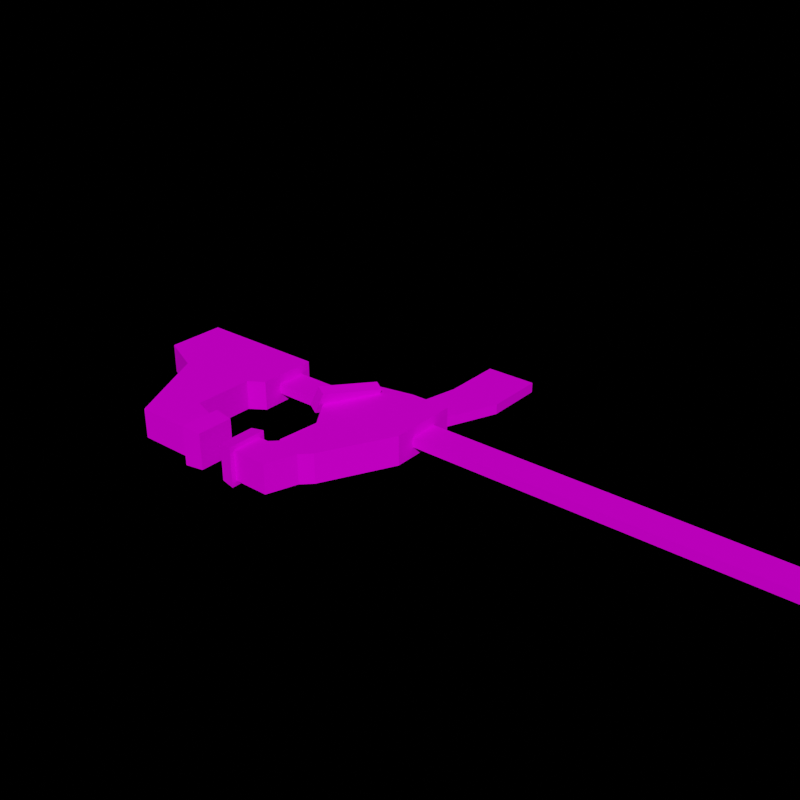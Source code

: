# Source: clamp.blend  (saved by Blender 3.2.14; exported with 4.5.12 LTS)
import bpy
from mathutils import Matrix  # noqa: F401  (used for matrix-valued properties, if any)

bpy.ops.wm.read_factory_settings(use_empty=True)
scene = bpy.context.scene
scene.name = 'Scene'

# ---- collections
col_collection = bpy.data.collections.new('Collection'); scene.collection.children.link(col_collection)

# ---- images (referenced by path relative to the original .blend; pixels are not part of the script)
import os
ASSET_DIR = os.environ.get("B2B_ASSET_DIR", "")  # directory of the original .blend (textures are referenced by path, not embedded)
HERE = os.path.dirname(os.path.abspath(__file__))  # packed textures are extracted next to this script under _unpacked/

def load_image(name, relpath, width, height, colorspace="sRGB"):
    """Load a texture the original file referenced (path relative to the .blend, or extracted next to this script)."""
    p = next((c for c in (os.path.join(HERE, relpath), os.path.join(ASSET_DIR, relpath)) if relpath and os.path.exists(c)), "")
    if p:
        img = bpy.data.images.load(p, check_existing=True)
        img.name = name
    else:  # same state as the original file: an image datablock whose file is absent (Cycles renders it pink)
        img = bpy.data.images.new(name, width, height)
        img.source = "FILE"
        img.filepath = "//" + (relpath or name)
    img.colorspace_settings.name = colorspace
    return img
img_clamp_png = load_image('clamp.png', 'clamp.png', 1024, 1024, 'sRGB')

# ---- materials (node trees are filled in below, after node groups)
mat_material_0 = bpy.data.materials.new('Material_0')
mat_material_0.use_transparent_shadow = False

# ---- material node trees
mat_material_0.use_nodes = True; mat_material_0.node_tree.nodes.clear()
_N = mat_material_0.node_tree.nodes; _L = mat_material_0.node_tree.links
n0 = _N.new('ShaderNodeBsdfPrincipled'); n0.name = 'Principled BSDF'; n0.location = (0, 300)
n0.distribution = 'GGX'
n0.subsurface_method = 'RANDOM_WALK_SKIN'
n0.inputs[3].default_value = 1.45
n0.inputs[13].default_value = 0.0
n0.inputs[27].default_value = (0.0, 0.0, 0.0, 1.0)
n0.inputs[28].default_value = 1.0
n1 = _N.new('ShaderNodeOutputMaterial'); n1.name = 'Material Output'; n1.location = (300, 300)
n2 = _N.new('ShaderNodeTexImage'); n2.name = 'Image Texture'; n2.location = (-300, 300)
n2.label = 'Base Color'
n2.image = img_clamp_png
n2.interpolation = 'Closest'
_L.new(n0.outputs[0], n1.inputs[0])
_L.new(n2.outputs[0], n0.inputs[0])
n1.is_active_output = True

# ---- world
world_world = bpy.data.worlds.new('World'); scene.world = world_world
world_world.use_nodes = True; world_world.node_tree.nodes.clear()
_N = world_world.node_tree.nodes; _L = world_world.node_tree.links
n0 = _N.new('ShaderNodeOutputWorld'); n0.name = 'World Output'; n0.location = (300, 300)
n1 = _N.new('ShaderNodeBackground'); n1.name = 'Background'; n1.location = (10, 300)
n1.inputs[0].default_value = (0.05088, 0.05088, 0.05088, 1.0)
n1.inputs[1].default_value = 0.0
_L.new(n1.outputs[0], n0.inputs[0])
n0.is_active_output = True
world_world.color = (0.05088, 0.05088, 0.05088)
world_world.use_sun_shadow = False
world_world.sun_shadow_jitter_overblur = 0.0

# ---- meshes
me_cube = bpy.data.meshes.new('cube')
me_cube.from_pydata([(0.5, 0.1875, 0.0), (0.5, 0.1875, -0.0625), (0.5, 0.0, 0.0), (0.5, 0.0, -0.0625), (-2.438, 0.1875, 0.0), (-2.438, 0.1875, -0.0625), (-2.438, 0.0, 0.0), (-2.438, 0.0, -0.0625), (0.875, 0.0, -0.125), (0.5, 0.0, -0.125), (0.5, 1.0, -0.125), (0.6875, 1.0, -0.125), (0.875, 0.4375, -0.125), (1.062, 0.3125, -0.125), (1.062, 0.0, -0.125), (0.5, 1.0, 0.0625), (0.5, 0.0, 0.0625), (0.875, 0.0, 0.0625), (0.875, 0.4375, 0.0625), (0.6875, 1.0, 0.0625), (1.062, 0.0, 0.0625), (1.062, 0.3125, 0.0625), (0.5, -0.0625, -0.125), (0.875, -0.0625, -0.125), (0.875, -0.0625, 0.0625), (0.5, -0.0625, 0.0625), (1.062, -0.0625, -0.125), (1.062, -0.0625, 0.0625), (0.5625, 0.75, 0.0625), (0.5625, 0.75, -0.125), (0.7227, 0.8125, -0.125), (0.875, 0.3555, 0.0625), (1.062, 0.2539, 0.0625), (1.062, 0.2539, -0.125), (0.4375, 1.0, -0.125), (0.4375, 0.8125, 0.0625), (0.4375, 0.8125, -0.125), (0.4375, 1.0, 0.0625), (0.3542, 1.021, -0.1458), (0.3542, 1.021, 0.08333), (0.4375, 1.031, 0.09375), (0.4375, 1.031, -0.1562), (0.3542, 0.7917, -0.1458), (0.4375, 0.7812, -0.1562), (0.3542, 0.7917, 0.08333), (0.4375, 0.7812, 0.09375), (0.5, 0.3125, 0.0625), (0.5, 0.3125, -0.125), (0.8164, 0.3125, -0.125), (0.875, 0.1367, 0.0625), (1.062, 0.09766, 0.0625), (1.062, 0.09766, -0.125), (0.5625, 0.375, -0.125), (0.5625, 0.375, 0.0625), (0.875, 0.1641, 0.0625), (1.062, 0.1172, 0.0625), (1.062, 0.1172, -0.125), (0.8047, 0.375, -0.125)], [], [(21, 32, 33, 13), (6, 4, 5, 7), (4, 0, 1, 5), (3, 2, 6, 7), (2, 0, 4, 6), (5, 1, 3, 7), (15, 19, 11, 10), (24, 25, 22, 23), (19, 18, 12, 11), (18, 21, 13, 12), (18, 31, 32, 21), (27, 24, 23, 26), (12, 30, 11), (11, 30, 29, 10), (18, 19, 15), (22, 25, 16, 9), (26, 23, 8, 14), (23, 22, 9, 8), (24, 27, 20, 17), (25, 24, 17, 16), (15, 28, 31, 18), (20, 27, 26, 14), (38, 42, 44, 39), (46, 53, 52, 47), (47, 52, 57, 48), (49, 54, 53, 46), (50, 55, 54, 49), (51, 56, 55, 50), (36, 34, 10, 29), (35, 36, 29, 28), (37, 35, 28, 15), (34, 37, 15, 10), (12, 48, 30), (8, 12, 13, 14), (42, 38, 41, 43), (44, 42, 43, 45), (39, 44, 45, 40), (38, 39, 40, 41), (43, 41, 34, 36), (45, 43, 36, 35), (40, 45, 35, 37), (41, 40, 37, 34), (16, 46, 47, 9), (9, 47, 48, 8), (8, 48, 12), (17, 49, 46, 16), (20, 50, 49, 17), (14, 51, 50, 20), (29, 52, 53, 28), (28, 53, 54, 31), (31, 54, 55, 32), (32, 55, 56, 33), (30, 57, 52, 29)])
_uv = me_cube.uv_layers.new(name='e12a05e5-e8e0-a197-4b47-c021ec9c3a97-mesh-map-0')
_uv.uv.foreach_set('vector', [0.1016, 0.8984, 0.1016, 0.8911, 0.125, 0.8911, 0.125, 0.8984, 0.04688, 0.9766, 0.04688, 1.0, 0.03906, 1.0, 0.03906, 0.9766, 0.2031, 0.8906, 0.5703, 0.8906, 0.5703, 0.8984, 0.2031, 0.8984, 0.5703, 0.8828, 0.5703, 0.8906, 0.2031, 0.8906, 0.2031, 0.8828, 0.5, 0.8359, 0.5, 0.8594, 0.1328, 0.8594, 0.1328, 0.8359, 0.5, 0.8359, 0.1328, 0.8359, 0.1328, 0.8125, 0.5, 0.8125, 0.2812, 0.8594, 0.3047, 0.8594, 0.3047, 0.8828, 0.2812, 0.8828, 0.25, 0.8828, 0.2031, 0.8828, 0.2031, 0.8594, 0.25, 0.8594, 0.2578, 1.0, 0.2578, 0.9297, 0.2812, 0.9297, 0.2812, 1.0, 0.125, 0.9688, 0.125, 0.9375, 0.1484, 0.9375, 0.1484, 0.9688, 0.05469, 0.9297, 0.05469, 0.9194, 0.07812, 0.9067, 0.07812, 0.9141, 0.2734, 0.8828, 0.25, 0.8828, 0.25, 0.8594, 0.2734, 0.8594, 0.07812, 0.8672, 0.09717, 0.9141, 0.1016, 0.9375, 0.1016, 0.9375, 0.09717, 0.9141, 0.1172, 0.9062, 0.125, 0.9375, 0.05469, 0.9297, 0.03125, 1.0, 0.007813, 1.0, 0.2656, 0.7656, 0.2891, 0.7656, 0.2891, 0.7734, 0.2656, 0.7734, 0.05469, 0.8047, 0.07812, 0.8047, 0.07812, 0.8125, 0.05469, 0.8125, 0.07812, 0.8047, 0.125, 0.8047, 0.125, 0.8125, 0.07812, 0.8125, 0.05469, 0.8672, 0.07812, 0.8672, 0.07812, 0.875, 0.05469, 0.875, 0.007813, 0.8672, 0.05469, 0.8672, 0.05469, 0.875, 0.007813, 0.875, 0.007813, 1.0, 0.01562, 0.9688, 0.05469, 0.9194, 0.05469, 0.9297, 0.1016, 0.8594, 0.1016, 0.8516, 0.125, 0.8516, 0.125, 0.8594, 0.2578, 0.9297, 0.2578, 0.8984, 0.2891, 0.8984, 0.2891, 0.9297, 0.3125, 0.9219, 0.3125, 0.9297, 0.2891, 0.9297, 0.2891, 0.9219, 0.04688, 0.7188, 0.03906, 0.7266, 0.008789, 0.7266, 0.007324, 0.7188, 0.05469, 0.8921, 0.05469, 0.8955, 0.01562, 0.9219, 0.007813, 0.9141, 0.07812, 0.8872, 0.07812, 0.8896, 0.05469, 0.8955, 0.05469, 0.8921, 0.125, 0.8716, 0.125, 0.874, 0.1016, 0.874, 0.1016, 0.8716, 0.1328, 0.9141, 0.1328, 0.9375, 0.125, 0.9375, 0.1172, 0.9062, 0.1172, 0.8047, 0.09375, 0.8047, 0.09375, 0.7891, 0.1172, 0.7891, 0.0, 1.0, 0.0, 0.9766, 0.01562, 0.9688, 0.007813, 1.0, 0.2734, 0.8828, 0.2734, 0.8594, 0.2812, 0.8594, 0.2812, 0.8828, 0.07812, 0.8672, 0.08545, 0.8516, 0.09717, 0.9141, 0.07812, 0.8125, 0.07812, 0.8672, 0.05469, 0.8516, 0.05469, 0.8125, 0.05469, 0.8372, 0.05469, 0.8659, 0.04688, 0.8672, 0.04688, 0.8359, 0.3112, 0.9844, 0.2826, 0.9844, 0.2812, 0.9766, 0.3125, 0.9766, 0.04688, 0.8346, 0.04688, 0.806, 0.05469, 0.8047, 0.05469, 0.8359, 0.2826, 0.9688, 0.3112, 0.9688, 0.3125, 0.9766, 0.2812, 0.9766, 0.08594, 0.8906, 0.08594, 0.9219, 0.07812, 0.918, 0.07812, 0.8945, 0.09375, 0.9375, 0.125, 0.9375, 0.1211, 0.9453, 0.09766, 0.9453, 0.125, 1.0, 0.125, 0.9688, 0.1328, 0.9727, 0.1328, 0.9961, 0.3125, 0.9922, 0.2812, 0.9922, 0.2852, 0.9844, 0.3086, 0.9844, 0.2891, 0.7734, 0.2891, 0.8125, 0.2656, 0.8125, 0.2656, 0.7734, 0.125, 0.8125, 0.125, 0.8516, 0.08545, 0.8516, 0.07812, 0.8125, 0.07812, 0.8125, 0.08545, 0.8516, 0.07812, 0.8672, 0.05469, 0.875, 0.05469, 0.8921, 0.007813, 0.9141, 0.007813, 0.875, 0.07812, 0.875, 0.07812, 0.8872, 0.05469, 0.8921, 0.05469, 0.875, 0.125, 0.8594, 0.125, 0.8716, 0.1016, 0.8716, 0.1016, 0.8594, 0.2656, 0.7656, 0.2656, 0.7188, 0.2891, 0.7188, 0.2891, 0.7656, 0.01562, 0.9688, 0.01562, 0.9219, 0.05469, 0.8955, 0.05469, 0.9194, 0.05469, 0.9194, 0.05469, 0.8955, 0.07812, 0.8896, 0.07812, 0.9067, 0.1016, 0.8911, 0.1016, 0.874, 0.125, 0.874, 0.125, 0.8911, 0.01904, 0.7812, 0.008789, 0.7266, 0.03906, 0.7266, 0.03906, 0.7734])
me_cube.materials.append(mat_material_0)
me_cube.update()
me_cube_001 = bpy.data.meshes.new('cube.001')
me_cube_001.from_pydata([(0.2695, 0.3125, 0.0625), (0.2695, 0.3125, -0.125), (0.2695, -0.0625, 0.0625), (0.2695, -0.0625, -0.125), (-0.293, 0.3125, 0.0625), (-0.293, 0.3125, -0.125), (-0.293, -0.125, 0.0625), (-0.293, -0.125, -0.125), (-0.04297, 0.3125, -0.125), (-0.04297, -0.125, -0.125), (-0.04297, -0.125, 0.0625), (-0.04297, 0.3125, 0.0625), (0.1445, 0.5, -0.125), (-0.04297, 0.5, -0.125), (0.1445, 0.5, 0.0625), (-0.07422, 0.75, 0.0625), (-0.07422, 0.75, -0.125), (0.1445, 0.75, -0.125), (0.1445, 0.75, 0.0625), (0.207, 1.0, -0.125), (0.05078, 1.0, 0.0625), (0.05078, 1.0, -0.125), (0.207, 1.0, 0.0625), (0.207, 0.8125, -0.125), (-0.01172, 0.8125, -0.125), (-0.01172, 0.8125, 0.0625), (0.207, 0.8125, 0.0625), (0.2695, 1.0, 0.0625), (0.2695, 0.8125, 0.0625), (0.2695, 0.8125, -0.125), (0.2695, 1.0, -0.125), (0.3529, 1.021, -0.1458), (0.3529, 0.7917, -0.1458), (0.2695, 0.7812, -0.1562), (0.2695, 1.031, -0.1562), (0.3529, 1.021, 0.08333), (0.2695, 1.031, 0.09375), (0.3529, 0.7917, 0.08333), (0.2695, 0.7812, 0.09375), (-0.04297, -0.125, 0.0), (-0.293, -0.125, 0.0), (-0.04297, -0.125, -0.0625), (-0.293, -0.125, -0.0625), (-0.418, -0.8125, 0.0), (-0.1055, -0.8125, -0.0625), (-0.418, -0.8125, -0.0625), (-0.1055, -0.8125, 0.0), (-0.418, -0.4375, -0.0625), (-0.1055, -0.4375, -0.0625), (-0.1055, -0.4375, 0.0), (-0.418, -0.4375, 0.0)], [], [(1, 0, 2, 3), (7, 6, 4, 5), (21, 20, 22, 19), (3, 2, 10, 9), (0, 11, 10, 2), (3, 9, 8, 1), (5, 8, 9, 7), (6, 40, 39, 10), (6, 10, 11, 4), (13, 12, 1, 8), (0, 14, 4), (12, 14, 0, 1), (16, 17, 12, 13), (17, 18, 14, 12), (5, 4, 15, 16), (13, 5, 16), (13, 8, 5), (16, 24, 23, 17), (16, 15, 25, 24), (18, 26, 25, 15), (23, 26, 18, 17), (19, 23, 24, 21), (24, 25, 20, 21), (20, 25, 26, 22), (31, 35, 37, 32), (28, 27, 22, 26), (29, 28, 26, 23), (30, 29, 23, 19), (19, 22, 27, 30), (37, 35, 36, 38), (32, 37, 38, 33), (31, 32, 33, 34), (34, 36, 35, 31), (38, 36, 27, 28), (33, 38, 28, 29), (34, 33, 29, 30), (30, 27, 36, 34), (43, 45, 44, 46), (9, 41, 42, 7), (42, 47, 50, 40), (41, 48, 47, 42), (39, 49, 48, 41), (40, 50, 49, 39), (45, 47, 48, 44), (44, 48, 49, 46), (46, 49, 50, 43), (43, 50, 47, 45), (15, 4, 14), (18, 15, 14)])
_uv = me_cube_001.uv_layers.new(name='73fcda44-c97e-4d46-cdf4-6df2a7bce0a6-mesh-map-0')
_uv.uv.foreach_set('vector', [0.09375, 0.7453, 0.07031, 0.7453, 0.07031, 0.6984, 0.09375, 0.6984, 0.04688, 0.6531, 0.07031, 0.6531, 0.07031, 0.7078, 0.04688, 0.7078, 0.0, 0.7188, 0.0, 0.6953, 0.01953, 0.6953, 0.01953, 0.7188, 0.2031, 1.0, 0.1797, 1.0, 0.1797, 0.9609, 0.2031, 0.9609, 0.125, 1.0, 0.08594, 1.0, 0.08594, 0.9453, 0.125, 0.9531, 0.1328, 0.8672, 0.1719, 0.8594, 0.1719, 0.9141, 0.1328, 0.9141, 0.2031, 0.9141, 0.1719, 0.9141, 0.1719, 0.8594, 0.2031, 0.8594, 0.2812, 0.9688, 0.2812, 0.9609, 0.3125, 0.9609, 0.3125, 0.9688, 0.05469, 0.9453, 0.08594, 0.9453, 0.08594, 1.0, 0.05469, 1.0, 0.1719, 0.9375, 0.1484, 0.9375, 0.1328, 0.9141, 0.1719, 0.9141, 0.1641, 0.7266, 0.1484, 0.75, 0.09375, 0.7266, 0.09375, 0.7734, 0.07031, 0.7734, 0.07031, 0.7453, 0.09375, 0.7453, 0.1758, 0.9688, 0.1484, 0.9688, 0.1484, 0.9375, 0.1719, 0.9375, 0.09375, 0.8047, 0.07031, 0.8047, 0.07031, 0.7734, 0.09375, 0.7734, 0.04688, 0.7078, 0.07031, 0.7078, 0.07031, 0.7689, 0.04688, 0.7689, 0.1719, 0.9375, 0.2031, 0.9141, 0.1758, 0.9688, 0.1719, 0.9375, 0.1719, 0.9141, 0.2031, 0.9141, 0.1758, 0.9688, 0.168, 0.9766, 0.1406, 0.9766, 0.1484, 0.9688, 0.04688, 0.7689, 0.07031, 0.7689, 0.07031, 0.78, 0.04688, 0.78, 0.1484, 0.7812, 0.1562, 0.7891, 0.1289, 0.7891, 0.1211, 0.7812, 0.3125, 0.9219, 0.2891, 0.9219, 0.2891, 0.9141, 0.3125, 0.9141, 0.1406, 1.0, 0.1406, 0.9766, 0.168, 0.9766, 0.1602, 1.0, 0.04688, 0.78, 0.07031, 0.78, 0.07031, 0.8047, 0.04688, 0.8047, 0.1367, 0.8125, 0.1289, 0.7891, 0.1562, 0.7891, 0.1562, 0.8125, 0.1719, 0.7266, 0.1406, 0.7266, 0.1406, 0.6953, 0.1719, 0.6953, 0.1641, 0.7891, 0.1641, 0.8125, 0.1562, 0.8125, 0.1562, 0.7891, 0.1797, 0.9766, 0.1797, 1.0, 0.1719, 1.0, 0.1719, 0.9766, 0.1328, 1.0, 0.1328, 0.9766, 0.1406, 0.9766, 0.1406, 1.0, 0.01953, 0.7188, 0.01953, 0.6953, 0.02734, 0.6953, 0.02734, 0.7188, 0.1016, 0.7591, 0.1016, 0.7878, 0.09375, 0.7891, 0.09375, 0.7578, 0.3112, 0.9375, 0.2826, 0.9375, 0.2812, 0.9297, 0.3125, 0.9297, 0.0, 0.7956, 0.0, 0.7669, 0.007813, 0.7656, 0.007813, 0.7969, 0.2969, 0.7188, 0.2656, 0.7188, 0.2669, 0.7109, 0.2956, 0.7109, 0.007813, 0.7969, 0.007813, 0.8281, 0.0, 0.8242, 0.0, 0.8008, 0.2812, 0.9531, 0.3125, 0.9531, 0.3086, 0.9609, 0.2852, 0.9609, 0.1953, 0.9609, 0.1953, 0.9297, 0.2031, 0.9336, 0.2031, 0.957, 0.2852, 0.9453, 0.3086, 0.9453, 0.3125, 0.9531, 0.2812, 0.9531, 0.2812, 1.0, 0.2812, 0.9922, 0.3203, 0.9922, 0.3203, 1.0, 0.3125, 0.9375, 0.3125, 0.9453, 0.2812, 0.9453, 0.2812, 0.9375, 0.125, 0.9062, 0.125, 0.8672, 0.1328, 0.8672, 0.1328, 0.9062, 0.0, 0.8672, 0.007813, 0.8281, 0.04688, 0.8281, 0.03125, 0.8672, 0.09375, 0.8906, 0.09375, 0.8516, 0.1016, 0.8516, 0.1016, 0.8906, 0.1797, 0.8125, 0.1641, 0.7734, 0.2031, 0.7734, 0.2109, 0.8125, 0.04688, 0.7812, 0.04688, 0.8281, 0.007813, 0.8281, 0.007813, 0.7812, 0.007813, 0.9219, 0.007813, 0.9688, 0.0, 0.9688, 0.0, 0.9219, 0.2031, 0.7266, 0.2031, 0.7734, 0.1641, 0.7734, 0.1641, 0.7266, 0.01562, 0.9219, 0.01562, 0.9688, 0.007813, 0.9688, 0.007813, 0.9219, 0.1211, 0.7812, 0.09375, 0.7266, 0.1484, 0.75, 0.1484, 0.7812, 0.1211, 0.7812, 0.1484, 0.75])
me_cube_001.materials.append(mat_material_0)
me_cube_001.update()
me_cube_002 = bpy.data.meshes.new('cube.002')
me_cube_002.from_pydata([(0.125, 0.0625, 0.04688), (0.125, 0.0625, -0.1094), (0.1875, -0.75, 0.04688), (0.1875, -0.75, -0.1094), (-0.0625, 0.0625, 0.04688), (-0.0625, 0.0625, -0.1094), (-0.0625, -0.75, 0.04688), (-0.0625, -0.75, -0.1094)], [], [(1, 0, 2, 3), (6, 4, 5, 7), (4, 0, 1, 5), (3, 2, 6, 7), (2, 0, 4, 6), (5, 1, 3, 7)])
_uv = me_cube_002.uv_layers.new(name='a9f2ba9d-c73d-67cb-6424-bd579495c1a9-mesh-map-0')
_uv.uv.foreach_set('vector', [0.2656, 0.8125, 0.2422, 0.8125, 0.2422, 0.7109, 0.2656, 0.7109, 0.2578, 0.8984, 0.2578, 1.0, 0.2344, 1.0, 0.2344, 0.8984, 0.07031, 0.9219, 0.09375, 0.9219, 0.09375, 0.9453, 0.07031, 0.9453, 0.2031, 0.7031, 0.2031, 0.7266, 0.1719, 0.7266, 0.1719, 0.7031, 0.2344, 0.8984, 0.2266, 1.0, 0.2031, 1.0, 0.2031, 0.8984, 0.2422, 0.8125, 0.2188, 0.8125, 0.2109, 0.7109, 0.2422, 0.7109])
me_cube_002.materials.append(mat_material_0)
me_cube_002.update()
me_cube_003 = bpy.data.meshes.new('cube.003')
me_cube_003.from_pydata([(0.0625, 0.2188, 0.07812), (0.0625, 0.2188, -0.07812), (0.0625, -0.1562, 0.07812), (0.0625, -0.1562, -0.07812), (0.0, 0.2188, 0.07812), (0.0, 0.2188, -0.07812), (0.0, -0.1562, 0.07812), (0.0, -0.1562, -0.07812)], [], [(1, 0, 2, 3), (6, 4, 5, 7), (4, 0, 1, 5), (3, 2, 6, 7), (2, 0, 4, 6), (5, 1, 3, 7)])
_uv = me_cube_003.uv_layers.new(name='77d52da4-922c-22dc-fdae-96287c776bad-mesh-map-0')
_uv.uv.foreach_set('vector', [0.1172, 0.7266, 0.09375, 0.7266, 0.09375, 0.6797, 0.1172, 0.6797, 0.1406, 0.6797, 0.1406, 0.7266, 0.1172, 0.7266, 0.1172, 0.6797, 0.1016, 0.7656, 0.1094, 0.7656, 0.1094, 0.7891, 0.1016, 0.7891, 0.1641, 0.7578, 0.1641, 0.7812, 0.1562, 0.7812, 0.1562, 0.7578, 0.05469, 0.9531, 0.05469, 1.0, 0.04688, 1.0, 0.04688, 0.9531, 0.007813, 0.9219, 0.0, 0.9219, 0.0, 0.875, 0.007813, 0.875])
me_cube_003.materials.append(mat_material_0)
me_cube_003.update()
arm_armature = bpy.data.armatures.new('Armature')  # bones are not reproduced

# ---- objects
ob_clamp = bpy.data.objects.new('clamp', None)
ob_cube = bpy.data.objects.new('cube', me_cube)
ob_cube_001 = bpy.data.objects.new('cube.001', me_cube_001)
ob_cube_002 = bpy.data.objects.new('cube.002', me_cube_002)
ob_cube_003 = bpy.data.objects.new('cube.003', me_cube_003)
ob_armature = bpy.data.objects.new('Armature', arm_armature)

# ---- transforms, parenting, visibility, modifiers, constraints
ob_clamp.location = (0.0, 0.0, 0.0)
ob_clamp.rotation_euler = (1.571, -0.0, 3.142)
ob_cube.parent = ob_clamp
ob_cube.location = (-1.031e-08, 5.156e-09, 0.03165)
_c = ob_cube.constraints.new('CHILD_OF'); _c.name = 'Child Of'
_c.target = ob_armature
_c.subtarget = 'bar'
_c.set_inverse_pending = False
_c.inverse_matrix = ((1.0, -0.0, -0.0, 0.7724), (-0.0, 0.0, 1.0, -0.0), (0.0, -1.0, 0.0, -0.0), (0.0, 0.0, -0.0, 1.0))
ob_cube_001.parent = ob_clamp
ob_cube_001.location = (-1.031e-08, 5.156e-09, 0.03165)
_c = ob_cube_001.constraints.new('CHILD_OF'); _c.name = 'Child Of'
_c.target = ob_armature
_c.subtarget = 'jaw'
_c.set_inverse_pending = False
_c.inverse_matrix = ((1.0, -0.0, -0.0, 0.02802), (-0.0, 0.0, 1.0, -0.0), (0.0, -1.0, 0.0, -0.0), (0.0, 0.0, -0.0, 1.0))
ob_cube_002.parent = ob_clamp
ob_cube_002.location = (-1.031e-08, 5.156e-09, 0.03165)
_c = ob_cube_002.constraints.new('CHILD_OF'); _c.name = 'Child Of'
_c.target = ob_armature
_c.subtarget = 'trigger'
_c.set_inverse_pending = False
_c.inverse_matrix = ((0.9983, -1.69e-07, -0.05857, 0.02176), (-0.05857, 7.814e-09, -0.9983, -0.07537), (1.669e-07, 1.0, -1.026e-08, 7.401e-09), (-0.0, 0.0, 0.0, 1.0))
ob_cube_003.parent = ob_clamp
ob_cube_003.location = (0.2187, -0.1875, 0.0003996)
ob_cube_003.rotation_euler = (0.0, -0.0, 0.3927)
_c = ob_cube_003.constraints.new('CHILD_OF'); _c.name = 'Child Of'
_c.target = ob_armature
_c.subtarget = 'release'
_c.set_inverse_pending = False
_c.inverse_matrix = ((0.9201, -5.841e-07, -0.3917, 0.1611), (-0.3917, -1.724e-07, -0.9201, -0.08186), (4.764e-07, 1.0, -2.028e-07, -0.01283), (-0.0, 0.0, 0.0, 1.0))
ob_armature.location = (0.6414, 0.0, 0.0)
ob_armature.show_in_front = True

# ---- collection membership
col_collection.objects.link(ob_clamp)
col_collection.objects.link(ob_cube)
col_collection.objects.link(ob_cube_001)
col_collection.objects.link(ob_cube_002)
col_collection.objects.link(ob_cube_003)
col_collection.objects.link(ob_armature)

# ---- scene / render settings (as saved in the file)
scene.frame_start = 1; scene.frame_end = 250; scene.frame_set(1)
scene.render.engine = 'BLENDER_EEVEE_NEXT'
scene.render.resolution_x = 1080
scene.render.film_transparent = True
scene.cycles.sampling_pattern = 'TABULATED_SOBOL'
scene.cycles.use_light_tree = False
scene.view_settings.view_transform = 'Filmic'
bpy.context.view_layer.update()

# ---- added for rendering (the .blend has no active camera and no usable light): camera, sun
cam_auto = bpy.data.cameras.new('AutoCamera')
cam_auto.lens = 50.0
cam_auto.sensor_width = 36.0
cam_auto.clip_end = 1000.0
ob_auto_camera = bpy.data.objects.new('AutoCamera', cam_auto)
scene.collection.objects.link(ob_auto_camera)
ob_auto_camera.location = (4.35493, -4.40052, 3.04332)
ob_auto_camera.rotation_euler = (1.09748, -7.21219e-08, 0.694738)
scene.camera = ob_auto_camera
light_auto_sun = bpy.data.lights.new('AutoSun', 'SUN')
light_auto_sun.energy = 3.0
light_auto_sun.angle = 0.0523599
ob_auto_sun = bpy.data.objects.new('AutoSun', light_auto_sun)
scene.collection.objects.link(ob_auto_sun)
ob_auto_sun.rotation_euler = (0.872665, 0.174533, 0.523599)
bpy.context.view_layer.update()
